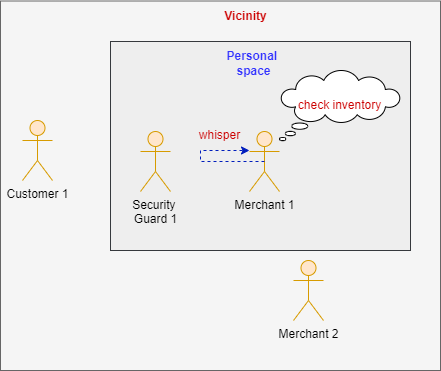

The diagram above was exported from draw.io. Its source (the exported page's mxGraphModel, read from the mxfile embedded in the PNG):
<mxGraphModel dx="848" dy="516" grid="1" gridSize="10" guides="1" tooltips="1" connect="1" arrows="1" fold="1" page="1" pageScale="1" pageWidth="850" pageHeight="1100" math="0" shadow="0">
  <root>
    <mxCell id="lhiyehEbTBdyPCsQTMY8-0" />
    <mxCell id="lhiyehEbTBdyPCsQTMY8-1" parent="lhiyehEbTBdyPCsQTMY8-0" />
    <mxCell id="nSdwLbjipVHA5VYahxhF-2" value="" style="rounded=0;whiteSpace=wrap;html=1;fontSize=12;fillColor=#f5f5f5;strokeColor=#666666;fontColor=#333333;" vertex="1" parent="lhiyehEbTBdyPCsQTMY8-1">
      <mxGeometry x="140" y="20.5" width="440" height="369.5" as="geometry" />
    </mxCell>
    <mxCell id="lhiyehEbTBdyPCsQTMY8-2" value="" style="rounded=0;whiteSpace=wrap;html=1;fontSize=12;fillColor=#eeeeee;strokeColor=#36393d;" vertex="1" parent="lhiyehEbTBdyPCsQTMY8-1">
      <mxGeometry x="250" y="61" width="300" height="209" as="geometry" />
    </mxCell>
    <object label="Merchant 1" id="lhiyehEbTBdyPCsQTMY8-4">
      <mxCell style="shape=umlActor;verticalLabelPosition=bottom;verticalAlign=top;html=1;outlineConnect=0;fillColor=#ffe6cc;strokeColor=#d79b00;" vertex="1" parent="lhiyehEbTBdyPCsQTMY8-1">
        <mxGeometry x="389" y="151" width="30" height="60" as="geometry" />
      </mxCell>
    </object>
    <mxCell id="lhiyehEbTBdyPCsQTMY8-6" value="&lt;b&gt;Personal&amp;nbsp;&lt;br&gt;space&lt;br&gt;&lt;/b&gt;" style="text;html=1;resizable=0;autosize=1;align=center;verticalAlign=middle;points=[];fillColor=none;strokeColor=none;rounded=0;fontSize=12;fontColor=#3333FF;" vertex="1" parent="lhiyehEbTBdyPCsQTMY8-1">
      <mxGeometry x="353" y="63" width="80" height="40" as="geometry" />
    </mxCell>
    <mxCell id="lhiyehEbTBdyPCsQTMY8-7" value="" style="edgeStyle=elbowEdgeStyle;elbow=horizontal;endArrow=classic;html=1;rounded=0;dashed=1;fontSize=12;fontColor=#CC0000;fillColor=#0050ef;strokeColor=#001DBC;exitX=0.5;exitY=0.5;exitDx=0;exitDy=0;exitPerimeter=0;" edge="1" parent="lhiyehEbTBdyPCsQTMY8-1" source="lhiyehEbTBdyPCsQTMY8-4" target="lhiyehEbTBdyPCsQTMY8-4">
      <mxGeometry width="50" height="50" relative="1" as="geometry">
        <mxPoint x="410" y="190" as="sourcePoint" />
        <mxPoint x="200" y="151" as="targetPoint" />
        <Array as="points">
          <mxPoint x="340" y="170" />
          <mxPoint x="380" y="140" />
        </Array>
      </mxGeometry>
    </mxCell>
    <object label="Security&amp;nbsp;&lt;br&gt;Guard 1" id="nSdwLbjipVHA5VYahxhF-0">
      <mxCell style="shape=umlActor;verticalLabelPosition=bottom;verticalAlign=top;html=1;outlineConnect=0;fillColor=#ffe6cc;strokeColor=#d79b00;" vertex="1" parent="lhiyehEbTBdyPCsQTMY8-1">
        <mxGeometry x="280" y="151" width="30" height="60" as="geometry" />
      </mxCell>
    </object>
    <mxCell id="nSdwLbjipVHA5VYahxhF-1" value="check inventory" style="whiteSpace=wrap;html=1;shape=mxgraph.basic.cloud_callout;fontSize=12;fontColor=#CC0000;" vertex="1" parent="lhiyehEbTBdyPCsQTMY8-1">
      <mxGeometry x="419" y="90" width="121" height="70" as="geometry" />
    </mxCell>
    <mxCell id="nSdwLbjipVHA5VYahxhF-3" value="&lt;b&gt;Vicinity&lt;br&gt;&lt;/b&gt;" style="text;html=1;resizable=0;autosize=1;align=center;verticalAlign=middle;points=[];fillColor=none;strokeColor=none;rounded=0;fontSize=12;fontColor=#CC0000;" vertex="1" parent="lhiyehEbTBdyPCsQTMY8-1">
      <mxGeometry x="350" y="21" width="70" height="30" as="geometry" />
    </mxCell>
    <mxCell id="nSdwLbjipVHA5VYahxhF-5" value="&lt;font color=&quot;#cc0000&quot;&gt;whisper&lt;/font&gt;" style="text;html=1;resizable=0;autosize=1;align=center;verticalAlign=middle;points=[];fillColor=none;strokeColor=none;rounded=0;fontSize=12;fontColor=#3333FF;" vertex="1" parent="lhiyehEbTBdyPCsQTMY8-1">
      <mxGeometry x="329" y="140" width="60" height="30" as="geometry" />
    </mxCell>
    <object label="Merchant 2" id="nSdwLbjipVHA5VYahxhF-6">
      <mxCell style="shape=umlActor;verticalLabelPosition=bottom;verticalAlign=top;html=1;outlineConnect=0;fillColor=#ffe6cc;strokeColor=#d79b00;" vertex="1" parent="lhiyehEbTBdyPCsQTMY8-1">
        <mxGeometry x="433" y="280" width="30" height="60" as="geometry" />
      </mxCell>
    </object>
    <object label="Customer 1" id="nSdwLbjipVHA5VYahxhF-7">
      <mxCell style="shape=umlActor;verticalLabelPosition=bottom;verticalAlign=top;html=1;outlineConnect=0;fillColor=#ffe6cc;strokeColor=#d79b00;" vertex="1" parent="lhiyehEbTBdyPCsQTMY8-1">
        <mxGeometry x="162" y="140" width="30" height="60" as="geometry" />
      </mxCell>
    </object>
  </root>
</mxGraphModel>